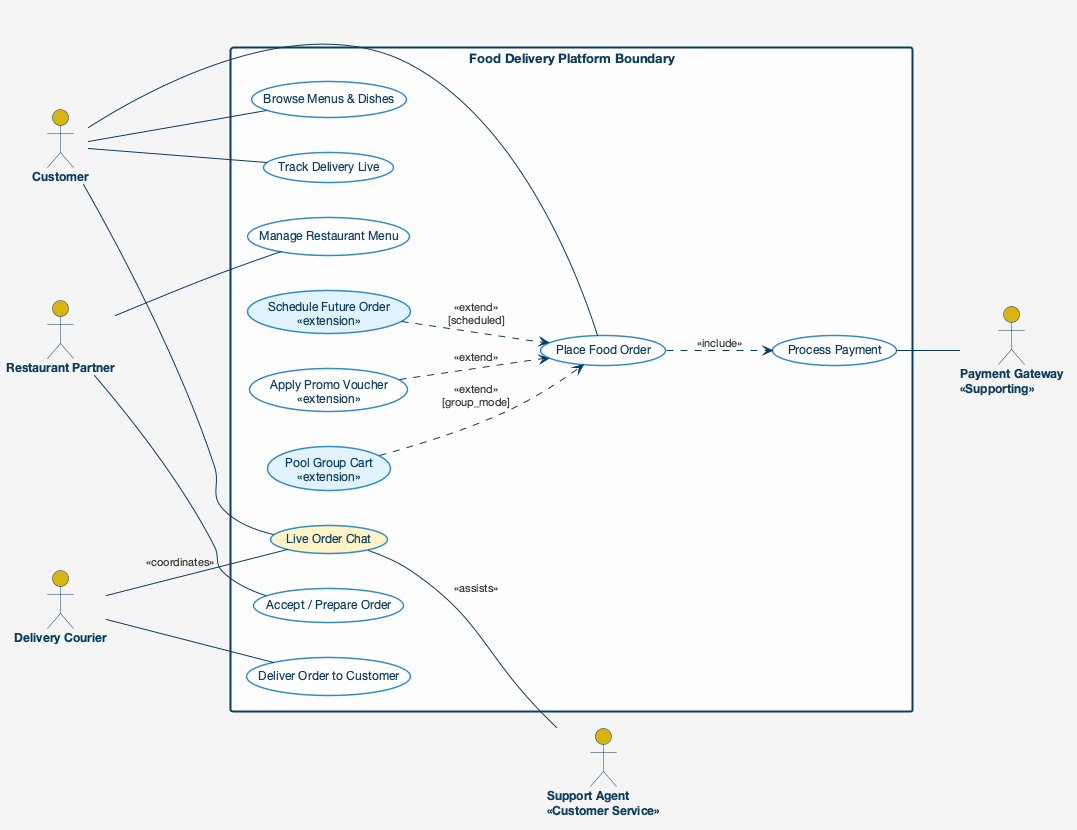

The diagram above was rendered by PlantUML. Its source (embedded in the PNG):
@startuml
skinparam backgroundColor #f5f5f5
skinparam defaultFontName "Helvetica Neue", Arial, sans-serif
skinparam shadowing false
left to right direction

skinparam actor {
  BackgroundColor #d9b310
  BorderColor #0b3c5d
  FontColor #0b3c5d
  FontStyle bold
  FontSize 12
}

skinparam usecase {
  BackgroundColor #ffffff
  BorderColor #328cc1
  BorderThickness 1.5
  FontColor #0b3c5d
  FontSize 12
}

skinparam rectangle {
  BackgroundColor #fdfdfd
  BorderColor #0b3c5d
  BorderThickness 2
  FontColor #0b3c5d
  FontStyle bold
  FontSize 13
}

skinparam arrow {
  Color #0b3c5d
  FontColor #333333
  FontSize 11
}

' Actors
actor "Customer" as Customer
actor "Restaurant Partner" as Restaurant
actor "Delivery Courier" as Courier
actor "Support Agent\n«Customer Service»" as Agent
actor "Payment Gateway\n«Supporting»" as Payment

rectangle "Food Delivery Platform Boundary" {
  ' Base Customer Use Cases
  usecase "Browse Menus & Dishes" as UC_Browse
  usecase "Place Food Order" as UC_PlaceOrder
  usecase "Track Delivery Live" as UC_Track
  
  ' Evolved Extensions (Solution 1)
  usecase "Schedule Future Order\n«extension»" as UC_Sched #e0f2fe
  usecase "Pool Group Cart\n«extension»" as UC_GroupCart #e0f2fe
  usecase "Apply Promo Voucher\n«extension»" as UC_Voucher
  
  ' Evolved Support Feature (Solution 1)
  usecase "Live Order Chat" as UC_Chat #fef3c7
  
  ' Restaurant & Operational Cases
  usecase "Manage Restaurant Menu" as UC_Menu
  usecase "Accept / Prepare Order" as UC_PrepOrder
  usecase "Process Payment" as UC_Payment
  usecase "Deliver Order to Customer" as UC_Deliver
}

' Customer Connections
Customer -- UC_Browse
Customer -- UC_PlaceOrder
Customer -- UC_Track
Customer -- UC_Chat

' Extensions (Dotted Arrows pointing to Base)
UC_Sched ..> UC_PlaceOrder : <<extend>>\n[scheduled]
UC_GroupCart ..> UC_PlaceOrder : <<extend>>\n[group_mode]
UC_Voucher ..> UC_PlaceOrder : <<extend>>

' Mandatory Include
UC_PlaceOrder ..> UC_Payment : <<include>>

' Live Chat multi-actor connection
UC_Chat -- Agent : <<assists>>
UC_Chat -- Courier : <<coordinates>>

' Supporting Actors
UC_Payment -- Payment
Restaurant -- UC_Menu
Restaurant -- UC_PrepOrder
Courier -- UC_Deliver
@enduml